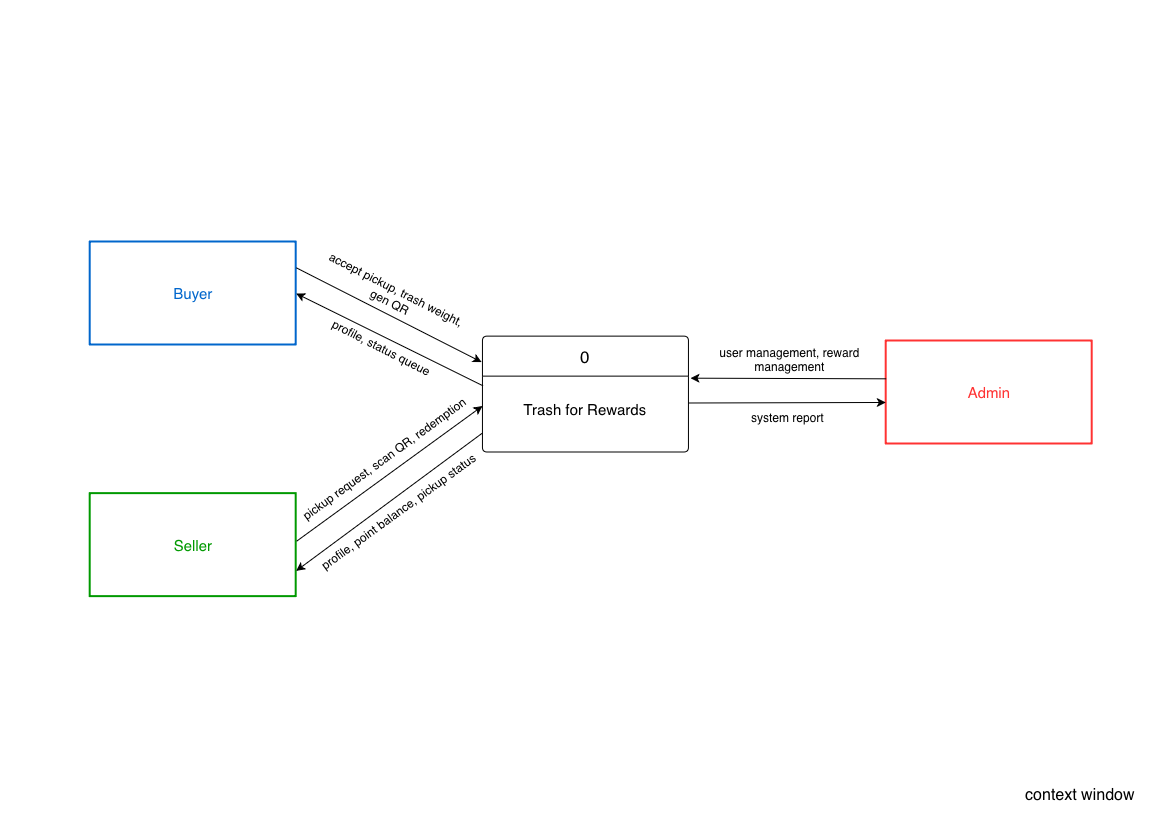

The diagram above was exported from draw.io. Its source (the exported page's mxGraphModel, read from the mxfile embedded in the PNG):
<mxGraphModel dx="1052" dy="773" grid="1" gridSize="10" guides="1" tooltips="1" connect="1" arrows="1" fold="1" page="1" pageScale="1" pageWidth="1169" pageHeight="827" math="0" shadow="0">
  <root>
    <mxCell id="0" />
    <mxCell id="1" parent="0" />
    <mxCell id="y_G4gAvGgWMacCSipFe--42" connectable="0" parent="1" style="group" value="" vertex="1">
      <mxGeometry height="347.63" width="996" x="96" y="246" as="geometry" />
    </mxCell>
    <mxCell id="y_G4gAvGgWMacCSipFe--5" parent="y_G4gAvGgWMacCSipFe--42" style="swimlane;childLayout=stackLayout;horizontal=1;startSize=40;horizontalStack=0;rounded=1;fontSize=14;fontStyle=0;strokeWidth=1;resizeParent=0;resizeLast=1;shadow=0;dashed=0;align=center;arcSize=4;whiteSpace=wrap;html=1;perimeterSpacing=0;" value="&lt;font style=&quot;font-size: 17px;&quot;&gt;0&lt;/font&gt;" vertex="1">
      <mxGeometry height="115.87666666666667" width="206" x="386.25" y="90.12629629629629" as="geometry" />
    </mxCell>
    <mxCell id="y_G4gAvGgWMacCSipFe--6" parent="y_G4gAvGgWMacCSipFe--5" style="align=center;strokeColor=none;fillColor=none;spacingLeft=4;spacingRight=4;fontSize=12;verticalAlign=top;resizable=0;rotatable=0;part=1;html=1;whiteSpace=wrap;" value="&lt;div style=&quot;text-align: justify;&quot;&gt;&lt;font style=&quot;font-size: 15px;&quot;&gt;&lt;br&gt;&lt;/font&gt;&lt;/div&gt;&lt;div style=&quot;text-align: justify;&quot;&gt;&lt;font style=&quot;font-size: 15px;&quot;&gt;Trash for Rewards&lt;/font&gt;&lt;/div&gt;" vertex="1">
      <mxGeometry height="75.87666666666667" width="206" y="40" as="geometry" />
    </mxCell>
    <mxCell id="y_G4gAvGgWMacCSipFe--13" parent="y_G4gAvGgWMacCSipFe--42" style="html=1;dashed=0;whiteSpace=wrap;strokeWidth=2;strokeColor=#0066CC;" value="&lt;span style=&quot;color: rgb(0, 102, 204);&quot;&gt;&lt;font style=&quot;font-size: 15px;&quot;&gt;Buyer&lt;/font&gt;&lt;/span&gt;" vertex="1">
      <mxGeometry height="103.00148148148148" width="206" x="-6" y="-4" as="geometry" />
    </mxCell>
    <mxCell id="y_G4gAvGgWMacCSipFe--15" parent="y_G4gAvGgWMacCSipFe--42" style="html=1;dashed=0;whiteSpace=wrap;strokeWidth=2;strokeColor=#009900;" value="&lt;span style=&quot;color: rgb(0, 153, 0);&quot;&gt;&lt;font style=&quot;font-size: 15px;&quot;&gt;Seller&lt;/font&gt;&lt;/span&gt;" vertex="1">
      <mxGeometry height="103.00148148148148" width="206" x="-6" y="247.6285185185185" as="geometry" />
    </mxCell>
    <mxCell id="y_G4gAvGgWMacCSipFe--16" parent="y_G4gAvGgWMacCSipFe--42" style="html=1;dashed=0;whiteSpace=wrap;strokeWidth=2;strokeColor=#FF3333;" value="&lt;span style=&quot;color: rgb(255, 51, 51);&quot;&gt;&lt;font style=&quot;font-size: 15px;&quot;&gt;Admin&lt;/font&gt;&lt;/span&gt;" vertex="1">
      <mxGeometry height="103.00148148148148" width="206" x="790" y="94.99885185185184" as="geometry" />
    </mxCell>
    <mxCell id="y_G4gAvGgWMacCSipFe--20" edge="1" parent="y_G4gAvGgWMacCSipFe--42" source="y_G4gAvGgWMacCSipFe--13" style="edgeStyle=none;orthogonalLoop=1;jettySize=auto;html=1;rounded=0;fontFamily=Helvetica;fontSize=12;fontColor=default;entryX=-0.004;entryY=0.224;entryDx=0;entryDy=0;exitX=1;exitY=0.25;exitDx=0;exitDy=0;entryPerimeter=0;" target="y_G4gAvGgWMacCSipFe--5" value="">
      <mxGeometry relative="1" width="100" as="geometry">
        <Array as="points" />
        <mxPoint x="180.25" y="-51.50074074074075" as="sourcePoint" />
        <mxPoint x="309" y="-51.50074074074075" as="targetPoint" />
      </mxGeometry>
    </mxCell>
    <mxCell id="y_G4gAvGgWMacCSipFe--21" edge="1" parent="y_G4gAvGgWMacCSipFe--42" source="y_G4gAvGgWMacCSipFe--6" style="edgeStyle=none;orthogonalLoop=1;jettySize=auto;html=1;rounded=0;fontFamily=Helvetica;fontSize=12;fontColor=default;entryX=1;entryY=0.5;entryDx=0;entryDy=0;exitX=0.003;exitY=0.128;exitDx=0;exitDy=0;exitPerimeter=0;" target="y_G4gAvGgWMacCSipFe--13" value="">
      <mxGeometry relative="1" width="100" as="geometry">
        <Array as="points" />
        <mxPoint x="218.875" y="141.62703703703704" as="sourcePoint" />
        <mxPoint x="347.625" y="141.62703703703704" as="targetPoint" />
      </mxGeometry>
    </mxCell>
    <mxCell id="y_G4gAvGgWMacCSipFe--22" edge="1" parent="y_G4gAvGgWMacCSipFe--42" source="y_G4gAvGgWMacCSipFe--15" style="edgeStyle=none;orthogonalLoop=1;jettySize=auto;html=1;rounded=0;fontFamily=Helvetica;fontSize=12;fontColor=default;exitX=1.002;exitY=0.462;exitDx=0;exitDy=0;exitPerimeter=0;" value="">
      <mxGeometry relative="1" width="100" as="geometry">
        <Array as="points" />
        <mxPoint x="180.25" y="257.5037037037037" as="sourcePoint" />
        <mxPoint x="386.25" y="160" as="targetPoint" />
      </mxGeometry>
    </mxCell>
    <mxCell id="y_G4gAvGgWMacCSipFe--23" edge="1" parent="y_G4gAvGgWMacCSipFe--42" source="y_G4gAvGgWMacCSipFe--6" style="edgeStyle=none;orthogonalLoop=1;jettySize=auto;html=1;rounded=0;fontFamily=Helvetica;fontSize=12;fontColor=default;entryX=1;entryY=0.75;entryDx=0;entryDy=0;exitX=0;exitY=0.75;exitDx=0;exitDy=0;" target="y_G4gAvGgWMacCSipFe--15" value="">
      <mxGeometry relative="1" width="100" as="geometry">
        <Array as="points" />
        <mxPoint x="231.75" y="283.2540740740741" as="sourcePoint" />
        <mxPoint x="360.5" y="283.2540740740741" as="targetPoint" />
      </mxGeometry>
    </mxCell>
    <mxCell id="y_G4gAvGgWMacCSipFe--26" edge="1" parent="y_G4gAvGgWMacCSipFe--42" style="endArrow=classic;html=1;rounded=0;fontFamily=Helvetica;fontSize=12;fontColor=default;entryX=-0.002;entryY=0.626;entryDx=0;entryDy=0;entryPerimeter=0;" value="">
      <mxGeometry height="50" relative="1" width="50" as="geometry">
        <mxPoint x="592.25" y="157" as="sourcePoint" />
        <mxPoint x="789.588" y="156.47777925925936" as="targetPoint" />
      </mxGeometry>
    </mxCell>
    <mxCell id="y_G4gAvGgWMacCSipFe--27" edge="1" parent="y_G4gAvGgWMacCSipFe--42" style="edgeStyle=none;orthogonalLoop=1;jettySize=auto;html=1;rounded=0;fontFamily=Helvetica;fontSize=12;fontColor=default;entryX=1.01;entryY=0.337;entryDx=0;entryDy=0;exitX=0;exitY=0.338;exitDx=0;exitDy=0;entryPerimeter=0;exitPerimeter=0;" value="">
      <mxGeometry relative="1" width="100" as="geometry">
        <Array as="points" />
        <mxPoint x="790" y="132.81335259259265" as="sourcePoint" />
        <mxPoint x="594.31" y="132.1767329629629" as="targetPoint" />
      </mxGeometry>
    </mxCell>
    <mxCell id="y_G4gAvGgWMacCSipFe--28" parent="y_G4gAvGgWMacCSipFe--42" style="text;html=1;whiteSpace=wrap;strokeColor=none;fillColor=none;align=center;verticalAlign=middle;rounded=0;rotation=324;" value="&lt;font&gt;profile, point balance, pickup status&lt;/font&gt;" vertex="1">
      <mxGeometry height="38.62555555555556" width="194.41250000000002" x="205.02749999999997" y="246.00333333333333" as="geometry" />
    </mxCell>
    <mxCell id="y_G4gAvGgWMacCSipFe--29" parent="y_G4gAvGgWMacCSipFe--42" style="text;html=1;whiteSpace=wrap;strokeColor=none;fillColor=none;align=center;verticalAlign=middle;rounded=0;rotation=324;" value="&lt;font&gt;pickup request, scan QR, redemption&lt;/font&gt;" vertex="1">
      <mxGeometry height="38.63" width="206" x="185.25" y="193.37" as="geometry" />
    </mxCell>
    <mxCell id="y_G4gAvGgWMacCSipFe--30" parent="y_G4gAvGgWMacCSipFe--42" style="text;html=1;whiteSpace=wrap;strokeColor=none;fillColor=none;align=center;verticalAlign=middle;rounded=0;rotation=0;" value="&lt;font&gt;user management, reward management&lt;/font&gt;" vertex="1">
      <mxGeometry height="38.63" width="167.38" x="610" y="94" as="geometry" />
    </mxCell>
    <mxCell id="y_G4gAvGgWMacCSipFe--31" parent="y_G4gAvGgWMacCSipFe--42" style="text;html=1;whiteSpace=wrap;strokeColor=none;fillColor=none;align=center;verticalAlign=middle;rounded=0;rotation=0;" value="&lt;font&gt;system report&lt;/font&gt;" vertex="1">
      <mxGeometry height="38.63" width="116.88" x="633" y="151.74" as="geometry" />
    </mxCell>
    <mxCell id="y_G4gAvGgWMacCSipFe--32" parent="y_G4gAvGgWMacCSipFe--42" style="text;html=1;whiteSpace=wrap;strokeColor=none;fillColor=none;align=center;verticalAlign=middle;rounded=0;rotation=27;" value="&lt;font&gt;accept pickup, trash weight, gen QR&lt;/font&gt;" vertex="1">
      <mxGeometry height="38.63" width="160" x="217.18" y="30.51" as="geometry" />
    </mxCell>
    <mxCell id="y_G4gAvGgWMacCSipFe--36" parent="y_G4gAvGgWMacCSipFe--42" style="text;html=1;whiteSpace=wrap;strokeColor=none;fillColor=none;align=center;verticalAlign=middle;rounded=0;rotation=27;" value="&lt;font&gt;profile, status queue&lt;/font&gt;" vertex="1">
      <mxGeometry height="38.62555555555556" width="167.375" x="202.004721233684" y="82.26356753598179" as="geometry" />
    </mxCell>
    <mxCell id="y_G4gAvGgWMacCSipFe--43" parent="1" style="text;html=1;whiteSpace=wrap;strokeColor=none;fillColor=none;align=center;verticalAlign=middle;rounded=0;" value="&lt;font style=&quot;font-size: 16px;&quot;&gt;context window&lt;/font&gt;" vertex="1">
      <mxGeometry height="30" width="140" x="1010" y="780" as="geometry" />
    </mxCell>
  </root>
</mxGraphModel>